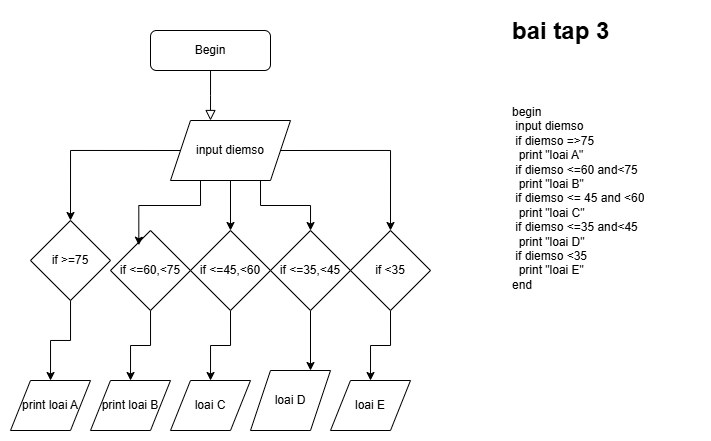

The diagram above was exported from draw.io. Its source (the exported page's mxGraphModel, read from the mxfile embedded in the PNG):
<mxGraphModel dx="1121" dy="547" grid="1" gridSize="10" guides="1" tooltips="1" connect="1" arrows="1" fold="1" page="1" pageScale="1" pageWidth="827" pageHeight="1169" math="0" shadow="0">
  <root>
    <mxCell id="WIyWlLk6GJQsqaUBKTNV-0" />
    <mxCell id="WIyWlLk6GJQsqaUBKTNV-1" parent="WIyWlLk6GJQsqaUBKTNV-0" />
    <mxCell id="WIyWlLk6GJQsqaUBKTNV-2" value="" style="rounded=0;html=1;jettySize=auto;orthogonalLoop=1;fontSize=11;endArrow=block;endFill=0;endSize=8;strokeWidth=1;shadow=0;labelBackgroundColor=none;edgeStyle=orthogonalEdgeStyle;" parent="WIyWlLk6GJQsqaUBKTNV-1" source="WIyWlLk6GJQsqaUBKTNV-3" edge="1">
      <mxGeometry relative="1" as="geometry">
        <mxPoint x="220" y="169.9999999999999" as="targetPoint" />
      </mxGeometry>
    </mxCell>
    <mxCell id="WIyWlLk6GJQsqaUBKTNV-3" value="Begin" style="rounded=1;whiteSpace=wrap;html=1;fontSize=12;glass=0;strokeWidth=1;shadow=0;" parent="WIyWlLk6GJQsqaUBKTNV-1" vertex="1">
      <mxGeometry x="160" y="80" width="120" height="40" as="geometry" />
    </mxCell>
    <mxCell id="XiROUan3BKr9-OiNOteV-0" value="&lt;h1 style=&quot;margin-top: 0px;&quot;&gt;bai tap 3&lt;br&gt;&lt;br&gt;&lt;/h1&gt;&lt;div&gt;&lt;br&gt;&lt;/div&gt;&lt;div&gt;&lt;div&gt;begin&lt;/div&gt;&lt;div&gt;&amp;nbsp;input diemso&lt;/div&gt;&lt;div&gt;&amp;nbsp;if diemso =&amp;gt;75&lt;/div&gt;&lt;div&gt;&amp;nbsp; print &quot;loai A&quot;&lt;/div&gt;&lt;div&gt;&amp;nbsp;if diemso &amp;lt;=60 and&amp;lt;75&lt;/div&gt;&lt;div&gt;&amp;nbsp; print &quot;loai B&quot;&lt;/div&gt;&lt;div&gt;&amp;nbsp;if diemso &amp;lt;= 45 and &amp;lt;60&lt;/div&gt;&lt;div&gt;&amp;nbsp; print &quot;loai C&quot;&lt;/div&gt;&lt;div&gt;&amp;nbsp;if diemso &amp;lt;=35 and&amp;lt;45&lt;/div&gt;&lt;div&gt;&amp;nbsp; print &quot;loai D&quot;&lt;/div&gt;&lt;div&gt;&amp;nbsp;if diemso &amp;lt;35&lt;/div&gt;&lt;div&gt;&amp;nbsp; print &quot;loai E&quot;&lt;/div&gt;&lt;div&gt;end&lt;/div&gt;&lt;/div&gt;" style="text;html=1;whiteSpace=wrap;overflow=hidden;rounded=0;" vertex="1" parent="WIyWlLk6GJQsqaUBKTNV-1">
      <mxGeometry x="520" y="60" width="190" height="320" as="geometry" />
    </mxCell>
    <mxCell id="XiROUan3BKr9-OiNOteV-4" style="edgeStyle=orthogonalEdgeStyle;rounded=0;orthogonalLoop=1;jettySize=auto;html=1;exitX=0;exitY=0.5;exitDx=0;exitDy=0;entryX=0.5;entryY=0;entryDx=0;entryDy=0;" edge="1" parent="WIyWlLk6GJQsqaUBKTNV-1" source="XiROUan3BKr9-OiNOteV-1" target="XiROUan3BKr9-OiNOteV-2">
      <mxGeometry relative="1" as="geometry" />
    </mxCell>
    <mxCell id="XiROUan3BKr9-OiNOteV-33" style="edgeStyle=orthogonalEdgeStyle;rounded=0;orthogonalLoop=1;jettySize=auto;html=1;entryX=0.5;entryY=0;entryDx=0;entryDy=0;" edge="1" parent="WIyWlLk6GJQsqaUBKTNV-1" source="XiROUan3BKr9-OiNOteV-1" target="XiROUan3BKr9-OiNOteV-12">
      <mxGeometry relative="1" as="geometry" />
    </mxCell>
    <mxCell id="XiROUan3BKr9-OiNOteV-34" style="edgeStyle=orthogonalEdgeStyle;rounded=0;orthogonalLoop=1;jettySize=auto;html=1;exitX=0.75;exitY=1;exitDx=0;exitDy=0;" edge="1" parent="WIyWlLk6GJQsqaUBKTNV-1" source="XiROUan3BKr9-OiNOteV-1" target="XiROUan3BKr9-OiNOteV-29">
      <mxGeometry relative="1" as="geometry" />
    </mxCell>
    <mxCell id="XiROUan3BKr9-OiNOteV-36" style="edgeStyle=orthogonalEdgeStyle;rounded=0;orthogonalLoop=1;jettySize=auto;html=1;exitX=1;exitY=0.5;exitDx=0;exitDy=0;entryX=0.5;entryY=0;entryDx=0;entryDy=0;" edge="1" parent="WIyWlLk6GJQsqaUBKTNV-1" source="XiROUan3BKr9-OiNOteV-1" target="XiROUan3BKr9-OiNOteV-35">
      <mxGeometry relative="1" as="geometry" />
    </mxCell>
    <mxCell id="XiROUan3BKr9-OiNOteV-1" value="input diemso" style="shape=parallelogram;perimeter=parallelogramPerimeter;whiteSpace=wrap;html=1;fixedSize=1;" vertex="1" parent="WIyWlLk6GJQsqaUBKTNV-1">
      <mxGeometry x="180" y="170" width="120" height="60" as="geometry" />
    </mxCell>
    <mxCell id="XiROUan3BKr9-OiNOteV-7" style="edgeStyle=orthogonalEdgeStyle;rounded=0;orthogonalLoop=1;jettySize=auto;html=1;" edge="1" parent="WIyWlLk6GJQsqaUBKTNV-1" source="XiROUan3BKr9-OiNOteV-2" target="XiROUan3BKr9-OiNOteV-6">
      <mxGeometry relative="1" as="geometry" />
    </mxCell>
    <mxCell id="XiROUan3BKr9-OiNOteV-2" value="if &amp;gt;=75" style="rhombus;whiteSpace=wrap;html=1;" vertex="1" parent="WIyWlLk6GJQsqaUBKTNV-1">
      <mxGeometry x="40" y="270" width="80" height="80" as="geometry" />
    </mxCell>
    <mxCell id="XiROUan3BKr9-OiNOteV-6" value="print loai A" style="shape=parallelogram;perimeter=parallelogramPerimeter;whiteSpace=wrap;html=1;fixedSize=1;" vertex="1" parent="WIyWlLk6GJQsqaUBKTNV-1">
      <mxGeometry x="20" y="430" width="80" height="50" as="geometry" />
    </mxCell>
    <mxCell id="XiROUan3BKr9-OiNOteV-10" style="edgeStyle=orthogonalEdgeStyle;rounded=0;orthogonalLoop=1;jettySize=auto;html=1;" edge="1" parent="WIyWlLk6GJQsqaUBKTNV-1" source="XiROUan3BKr9-OiNOteV-8" target="XiROUan3BKr9-OiNOteV-11">
      <mxGeometry relative="1" as="geometry">
        <mxPoint x="190" y="409.9999999999999" as="targetPoint" />
      </mxGeometry>
    </mxCell>
    <mxCell id="XiROUan3BKr9-OiNOteV-8" value="if &amp;lt;=60,&amp;lt;75" style="rhombus;whiteSpace=wrap;html=1;" vertex="1" parent="WIyWlLk6GJQsqaUBKTNV-1">
      <mxGeometry x="120" y="280" width="80" height="80" as="geometry" />
    </mxCell>
    <mxCell id="XiROUan3BKr9-OiNOteV-11" value="print loai B" style="shape=parallelogram;perimeter=parallelogramPerimeter;whiteSpace=wrap;html=1;fixedSize=1;" vertex="1" parent="WIyWlLk6GJQsqaUBKTNV-1">
      <mxGeometry x="100" y="430" width="80" height="50" as="geometry" />
    </mxCell>
    <mxCell id="XiROUan3BKr9-OiNOteV-16" style="edgeStyle=orthogonalEdgeStyle;rounded=0;orthogonalLoop=1;jettySize=auto;html=1;exitX=0.5;exitY=1;exitDx=0;exitDy=0;" edge="1" parent="WIyWlLk6GJQsqaUBKTNV-1" source="XiROUan3BKr9-OiNOteV-12" target="XiROUan3BKr9-OiNOteV-15">
      <mxGeometry relative="1" as="geometry" />
    </mxCell>
    <mxCell id="XiROUan3BKr9-OiNOteV-12" value="if &amp;lt;=45,&amp;lt;60" style="rhombus;whiteSpace=wrap;html=1;" vertex="1" parent="WIyWlLk6GJQsqaUBKTNV-1">
      <mxGeometry x="200" y="280" width="80" height="80" as="geometry" />
    </mxCell>
    <mxCell id="XiROUan3BKr9-OiNOteV-15" value="loai C" style="shape=parallelogram;perimeter=parallelogramPerimeter;whiteSpace=wrap;html=1;fixedSize=1;" vertex="1" parent="WIyWlLk6GJQsqaUBKTNV-1">
      <mxGeometry x="180" y="430" width="80" height="50" as="geometry" />
    </mxCell>
    <mxCell id="XiROUan3BKr9-OiNOteV-17" value="loai D" style="shape=parallelogram;perimeter=parallelogramPerimeter;whiteSpace=wrap;html=1;fixedSize=1;" vertex="1" parent="WIyWlLk6GJQsqaUBKTNV-1">
      <mxGeometry x="260" y="420" width="80" height="60" as="geometry" />
    </mxCell>
    <mxCell id="XiROUan3BKr9-OiNOteV-18" value="loai E" style="shape=parallelogram;perimeter=parallelogramPerimeter;whiteSpace=wrap;html=1;fixedSize=1;" vertex="1" parent="WIyWlLk6GJQsqaUBKTNV-1">
      <mxGeometry x="340" y="430" width="80" height="50" as="geometry" />
    </mxCell>
    <mxCell id="XiROUan3BKr9-OiNOteV-21" style="edgeStyle=orthogonalEdgeStyle;rounded=0;orthogonalLoop=1;jettySize=auto;html=1;exitX=0.25;exitY=1;exitDx=0;exitDy=0;entryX=0.354;entryY=0.184;entryDx=0;entryDy=0;entryPerimeter=0;" edge="1" parent="WIyWlLk6GJQsqaUBKTNV-1" source="XiROUan3BKr9-OiNOteV-1" target="XiROUan3BKr9-OiNOteV-8">
      <mxGeometry relative="1" as="geometry" />
    </mxCell>
    <mxCell id="XiROUan3BKr9-OiNOteV-30" style="edgeStyle=orthogonalEdgeStyle;rounded=0;orthogonalLoop=1;jettySize=auto;html=1;exitX=0.5;exitY=1;exitDx=0;exitDy=0;entryX=0.75;entryY=0;entryDx=0;entryDy=0;" edge="1" parent="WIyWlLk6GJQsqaUBKTNV-1" source="XiROUan3BKr9-OiNOteV-29" target="XiROUan3BKr9-OiNOteV-17">
      <mxGeometry relative="1" as="geometry" />
    </mxCell>
    <mxCell id="XiROUan3BKr9-OiNOteV-29" value="if &amp;lt;=35,&amp;lt;45" style="rhombus;whiteSpace=wrap;html=1;" vertex="1" parent="WIyWlLk6GJQsqaUBKTNV-1">
      <mxGeometry x="280" y="280" width="80" height="80" as="geometry" />
    </mxCell>
    <mxCell id="XiROUan3BKr9-OiNOteV-37" style="edgeStyle=orthogonalEdgeStyle;rounded=0;orthogonalLoop=1;jettySize=auto;html=1;exitX=0.5;exitY=1;exitDx=0;exitDy=0;entryX=0.5;entryY=0;entryDx=0;entryDy=0;" edge="1" parent="WIyWlLk6GJQsqaUBKTNV-1" source="XiROUan3BKr9-OiNOteV-35" target="XiROUan3BKr9-OiNOteV-18">
      <mxGeometry relative="1" as="geometry" />
    </mxCell>
    <mxCell id="XiROUan3BKr9-OiNOteV-35" value="if &amp;lt;35" style="rhombus;whiteSpace=wrap;html=1;" vertex="1" parent="WIyWlLk6GJQsqaUBKTNV-1">
      <mxGeometry x="360" y="280" width="80" height="80" as="geometry" />
    </mxCell>
  </root>
</mxGraphModel>